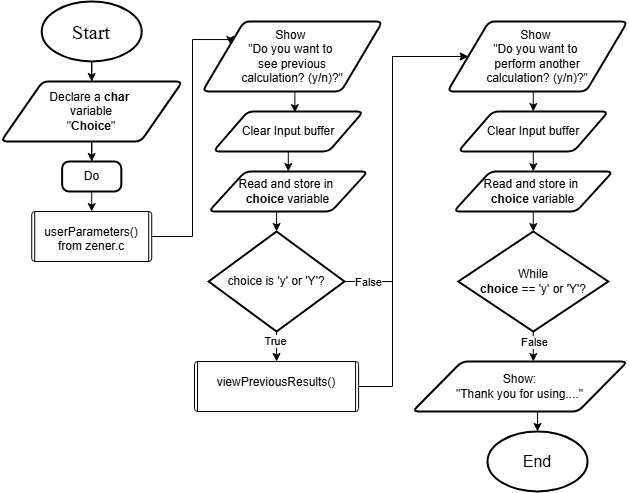

The diagram above was exported from draw.io. Its source (the exported page's mxGraphModel, read from the mxfile embedded in the PNG):
<mxGraphModel dx="1518" dy="661" grid="1" gridSize="10" guides="1" tooltips="1" connect="1" arrows="1" fold="1" page="1" pageScale="1" pageWidth="1200" pageHeight="1600" math="0" shadow="0">
  <root>
    <mxCell id="0" />
    <mxCell id="1" parent="0" />
    <mxCell id="BCUPxmRQMpt2nyYHlF5r-14" style="edgeStyle=orthogonalEdgeStyle;rounded=0;orthogonalLoop=1;jettySize=auto;html=1;entryX=0.5;entryY=0;entryDx=0;entryDy=0;" edge="1" parent="1" source="9dSaskm0im1JL6TOSSyA-1" target="BCUPxmRQMpt2nyYHlF5r-1">
      <mxGeometry relative="1" as="geometry" />
    </mxCell>
    <mxCell id="9dSaskm0im1JL6TOSSyA-1" value="&lt;font style=&quot;font-size: 20px;&quot;&gt;Start&lt;/font&gt;" style="strokeWidth=2;html=1;shape=mxgraph.flowchart.start_1;whiteSpace=wrap;fontFamily=Times New Roman;" parent="1" vertex="1">
      <mxGeometry x="149.21" y="80" width="100" height="60" as="geometry" />
    </mxCell>
    <mxCell id="BCUPxmRQMpt2nyYHlF5r-15" style="edgeStyle=orthogonalEdgeStyle;rounded=0;orthogonalLoop=1;jettySize=auto;html=1;entryX=0.5;entryY=0;entryDx=0;entryDy=0;" edge="1" parent="1" source="BCUPxmRQMpt2nyYHlF5r-1" target="BCUPxmRQMpt2nyYHlF5r-2">
      <mxGeometry relative="1" as="geometry" />
    </mxCell>
    <mxCell id="BCUPxmRQMpt2nyYHlF5r-1" value="Declare a&amp;nbsp;&lt;b&gt;char&lt;/b&gt;&amp;nbsp;&lt;div&gt;variable&lt;div&gt;&amp;nbsp;&quot;&lt;b&gt;Choice&lt;/b&gt;&quot;&amp;nbsp;&lt;/div&gt;&lt;/div&gt;" style="shape=parallelogram;html=1;strokeWidth=2;perimeter=parallelogramPerimeter;whiteSpace=wrap;rounded=1;arcSize=12;size=0.23;" vertex="1" parent="1">
      <mxGeometry x="108.43" y="160" width="181.57" height="60" as="geometry" />
    </mxCell>
    <mxCell id="BCUPxmRQMpt2nyYHlF5r-17" style="edgeStyle=orthogonalEdgeStyle;rounded=0;orthogonalLoop=1;jettySize=auto;html=1;exitX=0.5;exitY=1;exitDx=0;exitDy=0;entryX=0.5;entryY=0;entryDx=0;entryDy=0;" edge="1" parent="1" source="BCUPxmRQMpt2nyYHlF5r-2" target="BCUPxmRQMpt2nyYHlF5r-5">
      <mxGeometry relative="1" as="geometry" />
    </mxCell>
    <mxCell id="BCUPxmRQMpt2nyYHlF5r-2" value="Do" style="rounded=1;whiteSpace=wrap;html=1;absoluteArcSize=1;arcSize=14;strokeWidth=2;" vertex="1" parent="1">
      <mxGeometry x="169.61" y="240" width="59.21" height="30" as="geometry" />
    </mxCell>
    <mxCell id="BCUPxmRQMpt2nyYHlF5r-31" style="edgeStyle=orthogonalEdgeStyle;rounded=0;orthogonalLoop=1;jettySize=auto;html=1;exitX=1;exitY=0.5;exitDx=0;exitDy=0;entryX=0;entryY=0.25;entryDx=0;entryDy=0;" edge="1" parent="1" source="BCUPxmRQMpt2nyYHlF5r-5" target="BCUPxmRQMpt2nyYHlF5r-28">
      <mxGeometry relative="1" as="geometry">
        <Array as="points">
          <mxPoint x="300" y="315" />
          <mxPoint x="300" y="118" />
        </Array>
      </mxGeometry>
    </mxCell>
    <mxCell id="BCUPxmRQMpt2nyYHlF5r-5" value="userParameters()&lt;div&gt;from zener.c&lt;/div&gt;" style="verticalLabelPosition=bottom;verticalAlign=top;html=1;shape=process;whiteSpace=wrap;rounded=1;size=0;arcSize=6;spacingTop=-43;" vertex="1" parent="1">
      <mxGeometry x="139.22" y="290" width="120" height="50" as="geometry" />
    </mxCell>
    <mxCell id="BCUPxmRQMpt2nyYHlF5r-19" style="edgeStyle=orthogonalEdgeStyle;rounded=0;orthogonalLoop=1;jettySize=auto;html=1;exitX=0.5;exitY=1;exitDx=0;exitDy=0;entryX=0.5;entryY=0;entryDx=0;entryDy=0;" edge="1" parent="1" source="BCUPxmRQMpt2nyYHlF5r-6" target="BCUPxmRQMpt2nyYHlF5r-8">
      <mxGeometry relative="1" as="geometry" />
    </mxCell>
    <mxCell id="BCUPxmRQMpt2nyYHlF5r-6" value="Show&amp;nbsp;&lt;div&gt;&quot;Do you want to&amp;nbsp;&lt;/div&gt;&lt;div&gt;perform another&lt;/div&gt;&lt;div&gt;calculation? (y/n)?&quot;&lt;/div&gt;" style="shape=parallelogram;html=1;strokeWidth=2;perimeter=parallelogramPerimeter;whiteSpace=wrap;rounded=1;arcSize=12;size=0.23;" vertex="1" parent="1">
      <mxGeometry x="555" y="100" width="180" height="70" as="geometry" />
    </mxCell>
    <mxCell id="BCUPxmRQMpt2nyYHlF5r-20" style="edgeStyle=orthogonalEdgeStyle;rounded=0;orthogonalLoop=1;jettySize=auto;html=1;exitX=0.5;exitY=1;exitDx=0;exitDy=0;entryX=0.5;entryY=0;entryDx=0;entryDy=0;" edge="1" parent="1" source="BCUPxmRQMpt2nyYHlF5r-8" target="BCUPxmRQMpt2nyYHlF5r-9">
      <mxGeometry relative="1" as="geometry" />
    </mxCell>
    <mxCell id="BCUPxmRQMpt2nyYHlF5r-8" value="Clear Input buffer" style="shape=parallelogram;html=1;strokeWidth=2;perimeter=parallelogramPerimeter;whiteSpace=wrap;rounded=1;arcSize=12;size=0.23;" vertex="1" parent="1">
      <mxGeometry x="565.79" y="190" width="150" height="40" as="geometry" />
    </mxCell>
    <mxCell id="BCUPxmRQMpt2nyYHlF5r-9" value="Read and store in&amp;nbsp;&lt;div&gt;&lt;b&gt;choice &lt;/b&gt;variable&lt;/div&gt;" style="shape=parallelogram;html=1;strokeWidth=2;perimeter=parallelogramPerimeter;whiteSpace=wrap;rounded=1;arcSize=12;size=0.23;" vertex="1" parent="1">
      <mxGeometry x="561.1800000000001" y="250" width="159.22" height="40" as="geometry" />
    </mxCell>
    <mxCell id="BCUPxmRQMpt2nyYHlF5r-24" style="edgeStyle=orthogonalEdgeStyle;rounded=0;orthogonalLoop=1;jettySize=auto;html=1;exitX=0.5;exitY=1;exitDx=0;exitDy=0;exitPerimeter=0;entryX=0.5;entryY=0;entryDx=0;entryDy=0;" edge="1" parent="1" source="BCUPxmRQMpt2nyYHlF5r-10">
      <mxGeometry relative="1" as="geometry">
        <mxPoint x="640.79" y="440" as="targetPoint" />
      </mxGeometry>
    </mxCell>
    <mxCell id="BCUPxmRQMpt2nyYHlF5r-27" value="False" style="edgeLabel;html=1;align=center;verticalAlign=middle;resizable=0;points=[];" vertex="1" connectable="0" parent="BCUPxmRQMpt2nyYHlF5r-24">
      <mxGeometry x="-0.3333" y="1" relative="1" as="geometry">
        <mxPoint as="offset" />
      </mxGeometry>
    </mxCell>
    <mxCell id="BCUPxmRQMpt2nyYHlF5r-10" value="While&lt;div&gt;&lt;b&gt;choice&lt;/b&gt; == 'y' or 'Y'?&lt;/div&gt;" style="strokeWidth=2;html=1;shape=mxgraph.flowchart.decision;whiteSpace=wrap;" vertex="1" parent="1">
      <mxGeometry x="565.79" y="310" width="150" height="100" as="geometry" />
    </mxCell>
    <mxCell id="BCUPxmRQMpt2nyYHlF5r-21" style="edgeStyle=orthogonalEdgeStyle;rounded=0;orthogonalLoop=1;jettySize=auto;html=1;exitX=0.5;exitY=1;exitDx=0;exitDy=0;entryX=0.5;entryY=0;entryDx=0;entryDy=0;entryPerimeter=0;" edge="1" parent="1" source="BCUPxmRQMpt2nyYHlF5r-9" target="BCUPxmRQMpt2nyYHlF5r-10">
      <mxGeometry relative="1" as="geometry" />
    </mxCell>
    <mxCell id="BCUPxmRQMpt2nyYHlF5r-22" value="Show:&lt;div&gt;&quot;Thank you for using....&quot;&lt;/div&gt;" style="shape=parallelogram;html=1;strokeWidth=2;perimeter=parallelogramPerimeter;whiteSpace=wrap;rounded=1;arcSize=12;size=0.23;" vertex="1" parent="1">
      <mxGeometry x="520" y="440" width="215" height="50" as="geometry" />
    </mxCell>
    <mxCell id="BCUPxmRQMpt2nyYHlF5r-23" value="&lt;font style=&quot;font-size: 16px;&quot;&gt;End&lt;/font&gt;" style="strokeWidth=2;html=1;shape=mxgraph.flowchart.start_1;whiteSpace=wrap;" vertex="1" parent="1">
      <mxGeometry x="595.01" y="510" width="100" height="60" as="geometry" />
    </mxCell>
    <mxCell id="BCUPxmRQMpt2nyYHlF5r-25" style="edgeStyle=orthogonalEdgeStyle;rounded=0;orthogonalLoop=1;jettySize=auto;html=1;exitX=0.5;exitY=1;exitDx=0;exitDy=0;entryX=0.5;entryY=0;entryDx=0;entryDy=0;entryPerimeter=0;" edge="1" parent="1" target="BCUPxmRQMpt2nyYHlF5r-23">
      <mxGeometry relative="1" as="geometry">
        <mxPoint x="640.79" y="490" as="sourcePoint" />
      </mxGeometry>
    </mxCell>
    <mxCell id="BCUPxmRQMpt2nyYHlF5r-28" value="Show&amp;nbsp;&lt;div&gt;&quot;Do you want to&amp;nbsp;&lt;/div&gt;&lt;div&gt;see previous&lt;/div&gt;&lt;div&gt;calculation? (y/n)?&quot;&lt;/div&gt;" style="shape=parallelogram;html=1;strokeWidth=2;perimeter=parallelogramPerimeter;whiteSpace=wrap;rounded=1;arcSize=12;size=0.23;" vertex="1" parent="1">
      <mxGeometry x="310" y="100" width="180" height="70" as="geometry" />
    </mxCell>
    <mxCell id="BCUPxmRQMpt2nyYHlF5r-33" style="edgeStyle=orthogonalEdgeStyle;rounded=0;orthogonalLoop=1;jettySize=auto;html=1;exitX=0.5;exitY=1;exitDx=0;exitDy=0;entryX=0.5;entryY=0;entryDx=0;entryDy=0;" edge="1" parent="1" source="BCUPxmRQMpt2nyYHlF5r-29" target="BCUPxmRQMpt2nyYHlF5r-30">
      <mxGeometry relative="1" as="geometry" />
    </mxCell>
    <mxCell id="BCUPxmRQMpt2nyYHlF5r-29" value="Clear Input buffer" style="shape=parallelogram;html=1;strokeWidth=2;perimeter=parallelogramPerimeter;whiteSpace=wrap;rounded=1;arcSize=12;size=0.23;" vertex="1" parent="1">
      <mxGeometry x="320.78999999999996" y="190" width="150" height="40" as="geometry" />
    </mxCell>
    <mxCell id="BCUPxmRQMpt2nyYHlF5r-30" value="Read and store in&amp;nbsp;&lt;div&gt;&lt;b&gt;choice &lt;/b&gt;variable&lt;/div&gt;" style="shape=parallelogram;html=1;strokeWidth=2;perimeter=parallelogramPerimeter;whiteSpace=wrap;rounded=1;arcSize=12;size=0.23;" vertex="1" parent="1">
      <mxGeometry x="316.18" y="250" width="159.22" height="40" as="geometry" />
    </mxCell>
    <mxCell id="BCUPxmRQMpt2nyYHlF5r-32" style="edgeStyle=orthogonalEdgeStyle;rounded=0;orthogonalLoop=1;jettySize=auto;html=1;exitX=0.5;exitY=1;exitDx=0;exitDy=0;entryX=0.544;entryY=0.027;entryDx=0;entryDy=0;entryPerimeter=0;" edge="1" parent="1" source="BCUPxmRQMpt2nyYHlF5r-28" target="BCUPxmRQMpt2nyYHlF5r-29">
      <mxGeometry relative="1" as="geometry" />
    </mxCell>
    <mxCell id="BCUPxmRQMpt2nyYHlF5r-37" style="edgeStyle=orthogonalEdgeStyle;rounded=0;orthogonalLoop=1;jettySize=auto;html=1;exitX=0.5;exitY=1;exitDx=0;exitDy=0;exitPerimeter=0;entryX=0.5;entryY=0;entryDx=0;entryDy=0;" edge="1" parent="1" source="BCUPxmRQMpt2nyYHlF5r-34" target="BCUPxmRQMpt2nyYHlF5r-36">
      <mxGeometry relative="1" as="geometry" />
    </mxCell>
    <mxCell id="BCUPxmRQMpt2nyYHlF5r-38" value="True" style="edgeLabel;html=1;align=center;verticalAlign=middle;resizable=0;points=[];" vertex="1" connectable="0" parent="BCUPxmRQMpt2nyYHlF5r-37">
      <mxGeometry x="-0.4" y="-2" relative="1" as="geometry">
        <mxPoint as="offset" />
      </mxGeometry>
    </mxCell>
    <mxCell id="BCUPxmRQMpt2nyYHlF5r-40" style="edgeStyle=orthogonalEdgeStyle;rounded=0;orthogonalLoop=1;jettySize=auto;html=1;exitX=1;exitY=0.5;exitDx=0;exitDy=0;exitPerimeter=0;entryX=0;entryY=0.5;entryDx=0;entryDy=0;" edge="1" parent="1" source="BCUPxmRQMpt2nyYHlF5r-34" target="BCUPxmRQMpt2nyYHlF5r-6">
      <mxGeometry relative="1" as="geometry">
        <Array as="points">
          <mxPoint x="500" y="360" />
          <mxPoint x="500" y="135" />
        </Array>
      </mxGeometry>
    </mxCell>
    <mxCell id="BCUPxmRQMpt2nyYHlF5r-41" value="False" style="edgeLabel;html=1;align=center;verticalAlign=middle;resizable=0;points=[];" vertex="1" connectable="0" parent="BCUPxmRQMpt2nyYHlF5r-40">
      <mxGeometry x="-0.8652" relative="1" as="geometry">
        <mxPoint as="offset" />
      </mxGeometry>
    </mxCell>
    <mxCell id="BCUPxmRQMpt2nyYHlF5r-34" value="choice is 'y' or 'Y'?" style="strokeWidth=2;html=1;shape=mxgraph.flowchart.decision;whiteSpace=wrap;" vertex="1" parent="1">
      <mxGeometry x="316.18" y="310" width="135.79" height="100" as="geometry" />
    </mxCell>
    <mxCell id="BCUPxmRQMpt2nyYHlF5r-35" style="edgeStyle=orthogonalEdgeStyle;rounded=0;orthogonalLoop=1;jettySize=auto;html=1;exitX=0.5;exitY=1;exitDx=0;exitDy=0;entryX=0.5;entryY=0;entryDx=0;entryDy=0;entryPerimeter=0;" edge="1" parent="1" source="BCUPxmRQMpt2nyYHlF5r-30" target="BCUPxmRQMpt2nyYHlF5r-34">
      <mxGeometry relative="1" as="geometry" />
    </mxCell>
    <mxCell id="BCUPxmRQMpt2nyYHlF5r-39" style="edgeStyle=orthogonalEdgeStyle;rounded=0;orthogonalLoop=1;jettySize=auto;html=1;exitX=1;exitY=0.5;exitDx=0;exitDy=0;entryX=0;entryY=0.5;entryDx=0;entryDy=0;" edge="1" parent="1" source="BCUPxmRQMpt2nyYHlF5r-36" target="BCUPxmRQMpt2nyYHlF5r-6">
      <mxGeometry relative="1" as="geometry">
        <Array as="points">
          <mxPoint x="500" y="465" />
          <mxPoint x="500" y="135" />
        </Array>
      </mxGeometry>
    </mxCell>
    <mxCell id="BCUPxmRQMpt2nyYHlF5r-36" value="viewPreviousResults()" style="verticalLabelPosition=bottom;verticalAlign=top;html=1;shape=process;whiteSpace=wrap;rounded=1;size=0;arcSize=6;spacingTop=-43;" vertex="1" parent="1">
      <mxGeometry x="302.03" y="440" width="164.08" height="50" as="geometry" />
    </mxCell>
  </root>
</mxGraphModel>